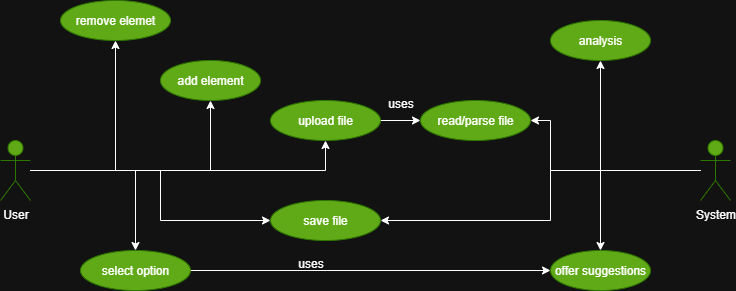

The diagram above was exported from draw.io. Its source (the exported page's mxGraphModel, read from the mxfile embedded in the PNG):
<mxGraphModel dx="1097" dy="647" grid="1" gridSize="10" guides="1" tooltips="1" connect="1" arrows="1" fold="1" page="1" pageScale="1" pageWidth="827" pageHeight="1169" math="0" shadow="0">
  <root>
    <mxCell id="WIyWlLk6GJQsqaUBKTNV-0" />
    <mxCell id="WIyWlLk6GJQsqaUBKTNV-1" parent="WIyWlLk6GJQsqaUBKTNV-0" />
    <mxCell id="u-M4n6D_AwmMcY0MudVI-21" style="edgeStyle=orthogonalEdgeStyle;rounded=0;orthogonalLoop=1;jettySize=auto;html=1;entryX=0.5;entryY=1;entryDx=0;entryDy=0;" edge="1" parent="WIyWlLk6GJQsqaUBKTNV-1" source="u-M4n6D_AwmMcY0MudVI-0" target="u-M4n6D_AwmMcY0MudVI-7">
      <mxGeometry relative="1" as="geometry" />
    </mxCell>
    <mxCell id="u-M4n6D_AwmMcY0MudVI-22" style="edgeStyle=orthogonalEdgeStyle;rounded=0;orthogonalLoop=1;jettySize=auto;html=1;entryX=0.5;entryY=1;entryDx=0;entryDy=0;" edge="1" parent="WIyWlLk6GJQsqaUBKTNV-1" source="u-M4n6D_AwmMcY0MudVI-0" target="u-M4n6D_AwmMcY0MudVI-6">
      <mxGeometry relative="1" as="geometry" />
    </mxCell>
    <mxCell id="u-M4n6D_AwmMcY0MudVI-23" style="edgeStyle=orthogonalEdgeStyle;rounded=0;orthogonalLoop=1;jettySize=auto;html=1;entryX=0.5;entryY=1;entryDx=0;entryDy=0;" edge="1" parent="WIyWlLk6GJQsqaUBKTNV-1" source="u-M4n6D_AwmMcY0MudVI-0" target="u-M4n6D_AwmMcY0MudVI-10">
      <mxGeometry relative="1" as="geometry" />
    </mxCell>
    <mxCell id="u-M4n6D_AwmMcY0MudVI-24" style="edgeStyle=orthogonalEdgeStyle;rounded=0;orthogonalLoop=1;jettySize=auto;html=1;entryX=0;entryY=0.5;entryDx=0;entryDy=0;" edge="1" parent="WIyWlLk6GJQsqaUBKTNV-1" source="u-M4n6D_AwmMcY0MudVI-0" target="u-M4n6D_AwmMcY0MudVI-11">
      <mxGeometry relative="1" as="geometry">
        <Array as="points">
          <mxPoint x="200" y="320" />
          <mxPoint x="200" y="370" />
        </Array>
      </mxGeometry>
    </mxCell>
    <mxCell id="u-M4n6D_AwmMcY0MudVI-25" style="edgeStyle=orthogonalEdgeStyle;rounded=0;orthogonalLoop=1;jettySize=auto;html=1;" edge="1" parent="WIyWlLk6GJQsqaUBKTNV-1" source="u-M4n6D_AwmMcY0MudVI-0" target="u-M4n6D_AwmMcY0MudVI-12">
      <mxGeometry relative="1" as="geometry" />
    </mxCell>
    <mxCell id="u-M4n6D_AwmMcY0MudVI-0" value="User" style="shape=umlActor;verticalLabelPosition=bottom;verticalAlign=top;html=1;outlineConnect=0;fillColor=#60a917;fontColor=#ffffff;strokeColor=#2D7600;" vertex="1" parent="WIyWlLk6GJQsqaUBKTNV-1">
      <mxGeometry x="40" y="290" width="30" height="60" as="geometry" />
    </mxCell>
    <mxCell id="u-M4n6D_AwmMcY0MudVI-13" style="edgeStyle=orthogonalEdgeStyle;rounded=0;orthogonalLoop=1;jettySize=auto;html=1;entryX=0.5;entryY=1;entryDx=0;entryDy=0;" edge="1" parent="WIyWlLk6GJQsqaUBKTNV-1" source="u-M4n6D_AwmMcY0MudVI-1" target="u-M4n6D_AwmMcY0MudVI-8">
      <mxGeometry relative="1" as="geometry" />
    </mxCell>
    <mxCell id="u-M4n6D_AwmMcY0MudVI-14" style="edgeStyle=orthogonalEdgeStyle;rounded=0;orthogonalLoop=1;jettySize=auto;html=1;entryX=0.5;entryY=0;entryDx=0;entryDy=0;" edge="1" parent="WIyWlLk6GJQsqaUBKTNV-1" source="u-M4n6D_AwmMcY0MudVI-1" target="u-M4n6D_AwmMcY0MudVI-9">
      <mxGeometry relative="1" as="geometry" />
    </mxCell>
    <mxCell id="u-M4n6D_AwmMcY0MudVI-16" style="edgeStyle=orthogonalEdgeStyle;rounded=0;orthogonalLoop=1;jettySize=auto;html=1;entryX=1;entryY=0.5;entryDx=0;entryDy=0;" edge="1" parent="WIyWlLk6GJQsqaUBKTNV-1" source="u-M4n6D_AwmMcY0MudVI-1" target="u-M4n6D_AwmMcY0MudVI-11">
      <mxGeometry relative="1" as="geometry">
        <Array as="points">
          <mxPoint x="590" y="320" />
          <mxPoint x="590" y="370" />
        </Array>
      </mxGeometry>
    </mxCell>
    <mxCell id="u-M4n6D_AwmMcY0MudVI-18" style="edgeStyle=orthogonalEdgeStyle;rounded=0;orthogonalLoop=1;jettySize=auto;html=1;entryX=1;entryY=0.5;entryDx=0;entryDy=0;" edge="1" parent="WIyWlLk6GJQsqaUBKTNV-1" source="u-M4n6D_AwmMcY0MudVI-1" target="u-M4n6D_AwmMcY0MudVI-17">
      <mxGeometry relative="1" as="geometry">
        <Array as="points">
          <mxPoint x="590" y="320" />
          <mxPoint x="590" y="270" />
        </Array>
      </mxGeometry>
    </mxCell>
    <mxCell id="u-M4n6D_AwmMcY0MudVI-1" value="System" style="shape=umlActor;verticalLabelPosition=bottom;verticalAlign=top;html=1;outlineConnect=0;fillColor=#60a917;fontColor=#ffffff;strokeColor=#2D7600;" vertex="1" parent="WIyWlLk6GJQsqaUBKTNV-1">
      <mxGeometry x="740" y="290" width="30" height="60" as="geometry" />
    </mxCell>
    <mxCell id="u-M4n6D_AwmMcY0MudVI-6" value="add element" style="ellipse;whiteSpace=wrap;html=1;fillColor=#60a917;fontColor=#ffffff;strokeColor=#2D7600;" vertex="1" parent="WIyWlLk6GJQsqaUBKTNV-1">
      <mxGeometry x="200" y="210" width="100" height="40" as="geometry" />
    </mxCell>
    <mxCell id="u-M4n6D_AwmMcY0MudVI-7" value="remove elemet" style="ellipse;whiteSpace=wrap;html=1;fillColor=#60a917;fontColor=#ffffff;strokeColor=#2D7600;" vertex="1" parent="WIyWlLk6GJQsqaUBKTNV-1">
      <mxGeometry x="100" y="150" width="110" height="40" as="geometry" />
    </mxCell>
    <mxCell id="u-M4n6D_AwmMcY0MudVI-8" value="analysis" style="ellipse;whiteSpace=wrap;html=1;fillColor=#60a917;fontColor=#ffffff;strokeColor=#2D7600;" vertex="1" parent="WIyWlLk6GJQsqaUBKTNV-1">
      <mxGeometry x="590" y="170" width="100" height="40" as="geometry" />
    </mxCell>
    <mxCell id="u-M4n6D_AwmMcY0MudVI-9" value="offer suggestions" style="ellipse;whiteSpace=wrap;html=1;fillColor=#60a917;fontColor=#ffffff;strokeColor=#2D7600;" vertex="1" parent="WIyWlLk6GJQsqaUBKTNV-1">
      <mxGeometry x="590" y="400" width="100" height="40" as="geometry" />
    </mxCell>
    <mxCell id="u-M4n6D_AwmMcY0MudVI-19" style="edgeStyle=orthogonalEdgeStyle;rounded=0;orthogonalLoop=1;jettySize=auto;html=1;entryX=0;entryY=0.5;entryDx=0;entryDy=0;" edge="1" parent="WIyWlLk6GJQsqaUBKTNV-1" source="u-M4n6D_AwmMcY0MudVI-10" target="u-M4n6D_AwmMcY0MudVI-17">
      <mxGeometry relative="1" as="geometry" />
    </mxCell>
    <mxCell id="u-M4n6D_AwmMcY0MudVI-10" value="upload file" style="ellipse;whiteSpace=wrap;html=1;fillColor=#60a917;fontColor=#ffffff;strokeColor=#2D7600;" vertex="1" parent="WIyWlLk6GJQsqaUBKTNV-1">
      <mxGeometry x="310" y="250" width="110" height="40" as="geometry" />
    </mxCell>
    <mxCell id="u-M4n6D_AwmMcY0MudVI-11" value="save file" style="ellipse;whiteSpace=wrap;html=1;fillColor=#60a917;fontColor=#ffffff;strokeColor=#2D7600;" vertex="1" parent="WIyWlLk6GJQsqaUBKTNV-1">
      <mxGeometry x="310" y="350" width="110" height="40" as="geometry" />
    </mxCell>
    <mxCell id="u-M4n6D_AwmMcY0MudVI-27" style="edgeStyle=orthogonalEdgeStyle;rounded=0;orthogonalLoop=1;jettySize=auto;html=1;" edge="1" parent="WIyWlLk6GJQsqaUBKTNV-1" source="u-M4n6D_AwmMcY0MudVI-12" target="u-M4n6D_AwmMcY0MudVI-9">
      <mxGeometry relative="1" as="geometry" />
    </mxCell>
    <mxCell id="u-M4n6D_AwmMcY0MudVI-12" value="select option" style="ellipse;whiteSpace=wrap;html=1;fillColor=#60a917;fontColor=#ffffff;strokeColor=#2D7600;" vertex="1" parent="WIyWlLk6GJQsqaUBKTNV-1">
      <mxGeometry x="120" y="400" width="110" height="40" as="geometry" />
    </mxCell>
    <mxCell id="u-M4n6D_AwmMcY0MudVI-17" value="read/parse file" style="ellipse;whiteSpace=wrap;html=1;fillColor=#60a917;fontColor=#ffffff;strokeColor=#2D7600;" vertex="1" parent="WIyWlLk6GJQsqaUBKTNV-1">
      <mxGeometry x="460" y="250" width="110" height="40" as="geometry" />
    </mxCell>
    <mxCell id="u-M4n6D_AwmMcY0MudVI-20" value="uses" style="text;html=1;align=center;verticalAlign=middle;resizable=0;points=[];autosize=1;strokeColor=none;fillColor=none;" vertex="1" parent="WIyWlLk6GJQsqaUBKTNV-1">
      <mxGeometry x="415" y="238" width="50" height="30" as="geometry" />
    </mxCell>
    <mxCell id="u-M4n6D_AwmMcY0MudVI-28" value="uses" style="text;html=1;align=center;verticalAlign=middle;resizable=0;points=[];autosize=1;strokeColor=none;fillColor=none;" vertex="1" parent="WIyWlLk6GJQsqaUBKTNV-1">
      <mxGeometry x="325" y="398" width="50" height="30" as="geometry" />
    </mxCell>
  </root>
</mxGraphModel>